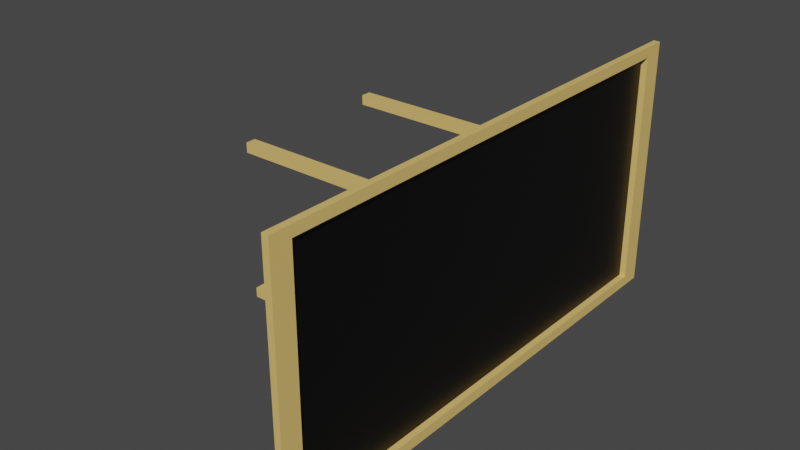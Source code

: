 # Source: sign1.blend  (saved by Blender 2.83.18; exported with 4.5.12 LTS)
import bpy
from mathutils import Matrix  # noqa: F401  (used for matrix-valued properties, if any)

bpy.ops.wm.read_factory_settings(use_empty=True)
scene = bpy.context.scene
scene.name = 'Scene'

# ---- materials (node trees are filled in below, after node groups)
mat_casing = bpy.data.materials.new('Casing')
mat_casing.use_transparent_shadow = False
mat_screen = bpy.data.materials.new('Screen')
mat_screen.use_transparent_shadow = False

# ---- material node trees
mat_casing.use_nodes = True; mat_casing.node_tree.nodes.clear()
_N = mat_casing.node_tree.nodes; _L = mat_casing.node_tree.links
n0 = _N.new('ShaderNodeBsdfPrincipled'); n0.name = 'Principled BSDF'; n0.location = (10, 300)
n0.distribution = 'GGX'
n0.subsurface_method = 'BURLEY'
n0.inputs[0].default_value = (0.8, 0.5351, 0.1655, 1.0)
n0.inputs[3].default_value = 1.45
n0.inputs[27].default_value = (0.0, 0.0, 0.0, 1.0)
n0.inputs[28].default_value = 1.0
n1 = _N.new('ShaderNodeOutputMaterial'); n1.name = 'Material Output'; n1.location = (300, 300)
_L.new(n0.outputs[0], n1.inputs[0])
n1.is_active_output = True
mat_screen.use_nodes = True; mat_screen.node_tree.nodes.clear()
_N = mat_screen.node_tree.nodes; _L = mat_screen.node_tree.links
n0 = _N.new('ShaderNodeBsdfPrincipled'); n0.name = 'Principled BSDF'; n0.location = (10, 300)
n0.distribution = 'GGX'
n0.subsurface_method = 'BURLEY'
n0.inputs[0].default_value = (0.0, 0.0, 0.0, 1.0)
n0.inputs[3].default_value = 1.45
n0.inputs[27].default_value = (0.0, 0.0, 0.0, 1.0)
n0.inputs[28].default_value = 1.0
n1 = _N.new('ShaderNodeOutputMaterial'); n1.name = 'Material Output'; n1.location = (300, 300)
_L.new(n0.outputs[0], n1.inputs[0])
n1.is_active_output = True

# ---- world
world_world = bpy.data.worlds.new('World'); scene.world = world_world
world_world.use_nodes = True; world_world.node_tree.nodes.clear()
_N = world_world.node_tree.nodes; _L = world_world.node_tree.links
n0 = _N.new('ShaderNodeOutputWorld'); n0.name = 'World Output'; n0.location = (300, 300)
n1 = _N.new('ShaderNodeBackground'); n1.name = 'Background'; n1.location = (10, 300)
n1.inputs[0].default_value = (0.05088, 0.05088, 0.05088, 1.0)
_L.new(n1.outputs[0], n0.inputs[0])
n0.is_active_output = True
world_world.color = (0.05088, 0.05088, 0.05088)
world_world.use_sun_shadow = False
world_world.sun_shadow_jitter_overblur = 0.0

# ---- meshes
me_plane = bpy.data.meshes.new('Plane')
me_plane.from_pydata([(0.07073, -3.532, -1.769), (0.06839, -3.532, 1.833), (0.07073, 3.673, -1.769), (0.06839, 3.673, 1.833), (0.2709, 4.071, -1.968), (0.2709, -3.929, -1.968), (0.2683, -3.929, 2.032), (0.2683, 4.071, 2.032), (0.3708, 3.749, -1.807), (0.3708, -3.607, -1.807), (0.3684, -3.607, 1.871), (0.3684, 3.749, 1.871), (0.3709, 4.071, -1.968), (0.3709, -3.929, -1.968), (0.3683, -3.929, 2.032), (0.3683, 4.071, 2.032), (0.2708, 3.749, -1.807), (0.2708, -3.607, -1.807), (0.2684, -3.607, 1.871), (0.2684, 3.749, 1.871), (0.07073, 0.07051, -1.769), (0.06956, -3.532, 0.03183), (0.06839, 0.07051, 1.833), (0.06956, 3.673, 0.03183), (0.06956, 0.07051, 0.03183), (0.06887, 1.173, 1.091), (0.06887, 1.329, 1.091), (0.06877, 1.329, 1.241), (0.06877, 1.173, 1.241), (0.06887, -1.188, 1.091), (0.06887, -1.032, 1.091), (0.06877, -1.032, 1.241), (0.06877, -1.188, 1.241), (0.07034, -1.188, -1.177), (0.07034, -1.032, -1.177), (0.07025, -1.032, -1.028), (0.07025, -1.188, -1.028), (0.07034, 1.173, -1.177), (0.07034, 1.329, -1.177), (0.07025, 1.329, -1.028), (0.07025, 1.173, -1.028), (-2.931, 1.329, 1.09), (-2.931, 1.173, 1.09), (-2.931, 1.173, 1.239), (-2.931, 1.329, 1.239), (-2.931, -1.032, 1.09), (-2.931, -1.188, 1.09), (-2.931, -1.188, 1.239), (-2.931, -1.032, 1.239), (-2.93, -1.032, -1.179), (-2.93, -1.188, -1.179), (-2.93, -1.188, -1.03), (-2.93, -1.032, -1.03), (-2.93, 1.329, -1.179), (-2.93, 1.173, -1.179), (-2.93, 1.173, -1.03), (-2.93, 1.329, -1.03)], [], [(33, 34, 49, 50), (4, 12, 13, 5), (1, 6, 7, 3, 22), (2, 4, 5, 0, 20), (3, 7, 4, 2, 23), (0, 5, 6, 1, 21), (9, 17, 18, 10), (7, 15, 12, 4), (5, 13, 14, 6), (6, 14, 15, 7), (9, 13, 12, 8), (10, 14, 13, 9), (11, 15, 14, 10), (8, 12, 15, 11), (17, 16, 19, 18), (10, 18, 19, 11), (8, 16, 17, 9), (11, 19, 16, 8), (28, 25, 42, 43), (29, 30, 45, 46), (25, 26, 41, 42), (24, 25, 26, 23), (23, 26, 27, 3), (3, 27, 28, 22), (22, 28, 25, 24), (21, 29, 30, 24), (24, 30, 31, 22), (22, 31, 32, 1), (1, 32, 29, 21), (0, 33, 34, 20), (20, 34, 35, 24), (24, 35, 36, 21), (21, 36, 33, 0), (20, 37, 38, 2), (2, 38, 39, 23), (23, 39, 40, 24), (24, 40, 37, 20), (42, 41, 44, 43), (46, 45, 48, 47), (50, 49, 52, 51), (54, 53, 56, 55), (32, 29, 46, 47), (37, 38, 53, 54), (26, 27, 44, 41), (36, 33, 50, 51), (30, 31, 48, 45), (40, 37, 54, 55), (27, 28, 43, 44), (34, 35, 52, 49), (31, 32, 47, 48), (38, 39, 56, 53), (35, 36, 51, 52), (39, 40, 55, 56)])
me_plane.polygons.foreach_set('material_index', [0, 0, 0, 0, 0, 0, 0, 0, 0, 0, 0, 0, 0, 0, 1, 0, 0, 0, 0, 0, 0, 0, 0, 0, 0, 0, 0, 0, 0, 0, 0, 0, 0, 0, 0, 0, 0, 0, 0, 0, 0, 0, 0, 0, 0, 0, 0, 0, 0, 0, 0, 0, 0])
_uv = me_plane.uv_layers.new(name='UVMap')
_uv.uv.foreach_set('vector', [0.2335, 0.2335, 0.2335, 0.2665, 0.2335, 0.2665, 0.2335, 0.2335, 0.0, 1.0, 0.0, 1.0, 0.0, 0.0, 0.0, 0.0, 1.0, 0.0, 1.0, 0.0, 1.0, 1.0, 1.0, 1.0, 1.0, 0.5, 0.0, 1.0, 0.0, 1.0, 0.0, 0.0, 0.0, 0.0, 0.0, 0.5, 1.0, 1.0, 1.0, 1.0, 0.0, 1.0, 0.0, 1.0, 0.5, 1.0, 0.0, 0.0, 0.0, 0.0, 1.0, 0.0, 1.0, 0.0, 0.5, 0.0, 0.04025, 0.04025, 0.04025, 0.04025, 0.9597, 0.04025, 0.9597, 0.04025, 1.0, 1.0, 1.0, 1.0, 0.0, 1.0, 0.0, 1.0, 0.0, 0.0, 0.0, 0.0, 1.0, 0.0, 1.0, 0.0, 1.0, 0.0, 1.0, 0.0, 1.0, 1.0, 1.0, 1.0, 0.04025, 0.04025, 0.0, 0.0, 0.0, 1.0, 0.04025, 0.9597, 0.9597, 0.04025, 1.0, 0.0, 0.0, 0.0, 0.04025, 0.04025, 0.9597, 0.9597, 1.0, 1.0, 1.0, 0.0, 0.9597, 0.04025, 0.04025, 0.9597, 0.0, 1.0, 1.0, 1.0, 0.9597, 0.9597, 0.04025, 0.04025, 0.04025, 0.9597, 0.9597, 0.9597, 0.9597, 0.04025, 0.9597, 0.04025, 0.9597, 0.04025, 0.9597, 0.9597, 0.9597, 0.9597, 0.04025, 0.9597, 0.04025, 0.9597, 0.04025, 0.04025, 0.04025, 0.04025, 0.9597, 0.9597, 0.9597, 0.9597, 0.04025, 0.9597, 0.04025, 0.9597, 0.7665, 0.7335, 0.7335, 0.7335, 0.7335, 0.7335, 0.7665, 0.7335, 0.7335, 0.2335, 0.7335, 0.2665, 0.7335, 0.2665, 0.7335, 0.2335, 0.7335, 0.7335, 0.7335, 0.7665, 0.7335, 0.7665, 0.7335, 0.7335, 0.5, 0.5, 0.7335, 0.7335, 0.7335, 0.7665, 0.5, 1.0, 0.5, 1.0, 0.7335, 0.7665, 0.7665, 0.7665, 1.0, 1.0, 1.0, 1.0, 0.7665, 0.7665, 0.7665, 0.7335, 1.0, 0.5, 1.0, 0.5, 0.7665, 0.7335, 0.7335, 0.7335, 0.5, 0.5, 0.5, 0.0, 0.7335, 0.2335, 0.7335, 0.2665, 0.5, 0.5, 0.5, 0.5, 0.7335, 0.2665, 0.7665, 0.2665, 1.0, 0.5, 1.0, 0.5, 0.7665, 0.2665, 0.7665, 0.2335, 1.0, 0.0, 1.0, 0.0, 0.7665, 0.2335, 0.7335, 0.2335, 0.5, 0.0, 0.0, 0.0, 0.2335, 0.2335, 0.2335, 0.2665, 0.0, 0.5, 0.0, 0.5, 0.2335, 0.2665, 0.2665, 0.2665, 0.5, 0.5, 0.5, 0.5, 0.2665, 0.2665, 0.2665, 0.2335, 0.5, 0.0, 0.5, 0.0, 0.2665, 0.2335, 0.2335, 0.2335, 0.0, 0.0, 0.0, 0.5, 0.2335, 0.7335, 0.2335, 0.7665, 0.0, 1.0, 0.0, 1.0, 0.2335, 0.7665, 0.2665, 0.7665, 0.5, 1.0, 0.5, 1.0, 0.2665, 0.7665, 0.2665, 0.7335, 0.5, 0.5, 0.5, 0.5, 0.2665, 0.7335, 0.2335, 0.7335, 0.0, 0.5, 0.7335, 0.7335, 0.7335, 0.7665, 0.7665, 0.7665, 0.7665, 0.7335, 0.7335, 0.2335, 0.7335, 0.2665, 0.7665, 0.2665, 0.7665, 0.2335, 0.2335, 0.2335, 0.2335, 0.2665, 0.2665, 0.2665, 0.2665, 0.2335, 0.2335, 0.7335, 0.2335, 0.7665, 0.2665, 0.7665, 0.2665, 0.7335, 0.7665, 0.2335, 0.7335, 0.2335, 0.7335, 0.2335, 0.7665, 0.2335, 0.2335, 0.7335, 0.2335, 0.7665, 0.2335, 0.7665, 0.2335, 0.7335, 0.7335, 0.7665, 0.7665, 0.7665, 0.7665, 0.7665, 0.7335, 0.7665, 0.2665, 0.2335, 0.2335, 0.2335, 0.2335, 0.2335, 0.2665, 0.2335, 0.7335, 0.2665, 0.7665, 0.2665, 0.7665, 0.2665, 0.7335, 0.2665, 0.2665, 0.7335, 0.2335, 0.7335, 0.2335, 0.7335, 0.2665, 0.7335, 0.7665, 0.7665, 0.7665, 0.7335, 0.7665, 0.7335, 0.7665, 0.7665, 0.2335, 0.2665, 0.2665, 0.2665, 0.2665, 0.2665, 0.2335, 0.2665, 0.7665, 0.2665, 0.7665, 0.2335, 0.7665, 0.2335, 0.7665, 0.2665, 0.2335, 0.7665, 0.2665, 0.7665, 0.2665, 0.7665, 0.2335, 0.7665, 0.2665, 0.2665, 0.2665, 0.2335, 0.2665, 0.2335, 0.2665, 0.2665, 0.2665, 0.7665, 0.2665, 0.7335, 0.2665, 0.7335, 0.2665, 0.7665])
me_plane.materials.append(mat_casing)
me_plane.materials.append(mat_screen)
me_plane.use_remesh_fix_poles = True
me_plane.use_remesh_preserve_attributes = False
me_plane.use_mirror_vertex_groups = False
me_plane.update()

# ---- objects
ob_object = bpy.data.objects.new('Object', me_plane)

# ---- transforms, parenting, visibility, modifiers, constraints
ob_object.location = (0.0, 0.0, 0.0)
ob_object.lineart.crease_threshold = 0.0

# ---- collection membership
scene.collection.objects.link(ob_object)

# ---- scene / render settings (as saved in the file)
scene.frame_start = 1; scene.frame_end = 250; scene.frame_set(1)
scene.render.engine = 'BLENDER_EEVEE_NEXT'
scene.cycles.use_denoising = False
scene.cycles.samples = 128
scene.cycles.sampling_pattern = 'TABULATED_SOBOL'
scene.cycles.use_adaptive_sampling = False
scene.cycles.use_light_tree = False
scene.view_settings.view_transform = 'Filmic'
bpy.context.view_layer.update()

# ---- added for rendering (the .blend has no active camera and no usable light): camera, sun
cam_auto = bpy.data.cameras.new('AutoCamera')
cam_auto.lens = 50.0
cam_auto.sensor_width = 36.0
cam_auto.clip_end = 1000.0
ob_auto_camera = bpy.data.objects.new('AutoCamera', cam_auto)
scene.collection.objects.link(ob_auto_camera)
ob_auto_camera.location = (7.54123, -10.5152, 7.08909)
ob_auto_camera.rotation_euler = (1.09748, -7.21219e-08, 0.694738)
scene.camera = ob_auto_camera
light_auto_sun = bpy.data.lights.new('AutoSun', 'SUN')
light_auto_sun.energy = 3.0
light_auto_sun.angle = 0.0523599
ob_auto_sun = bpy.data.objects.new('AutoSun', light_auto_sun)
scene.collection.objects.link(ob_auto_sun)
ob_auto_sun.rotation_euler = (0.872665, 0.174533, 0.523599)
bpy.context.view_layer.update()
